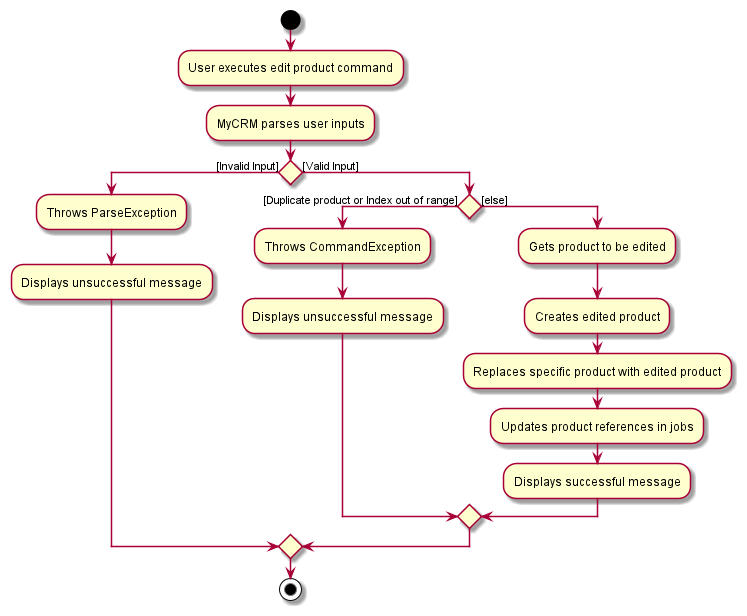

The diagram above was rendered by PlantUML. Its source (embedded in the PNG):
@startuml
start
:User executes edit product command;
:MyCRM parses user inputs;
if () then ([Invalid Input])
    :Throws ParseException;
    :Displays unsuccessful message;
else ([Valid Input])
if () then ([Duplicate product or Index out of range])
    :Throws CommandException;
    :Displays unsuccessful message;
else ([else])
    :Gets product to be edited;
    :Creates edited product;
    :Replaces specific product with edited product;
    :Updates product references in jobs;
    :Displays successful message;
endif
endif
stop
@enduml